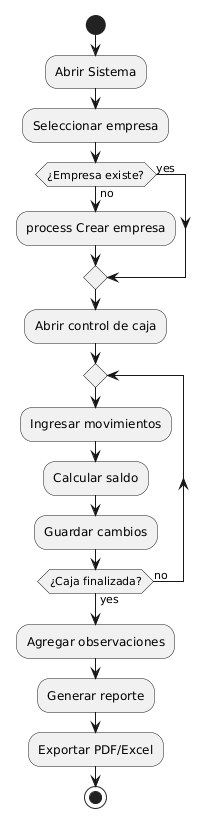

The diagram above was rendered by PlantUML. Its source (embedded in the PNG):
@startuml
start
:Abrir Sistema;
:Seleccionar empresa;
if (¿Empresa existe?) then (yes)
else (no)
  :process Crear empresa;
endif
:Abrir control de caja;
repeat
  :Ingresar movimientos;
  :Calcular saldo;
  :Guardar cambios;
repeat while (¿Caja finalizada?) is (no) not (yes)
:Agregar observaciones;
:Generar reporte;
:Exportar PDF/Excel;
stop
@enduml